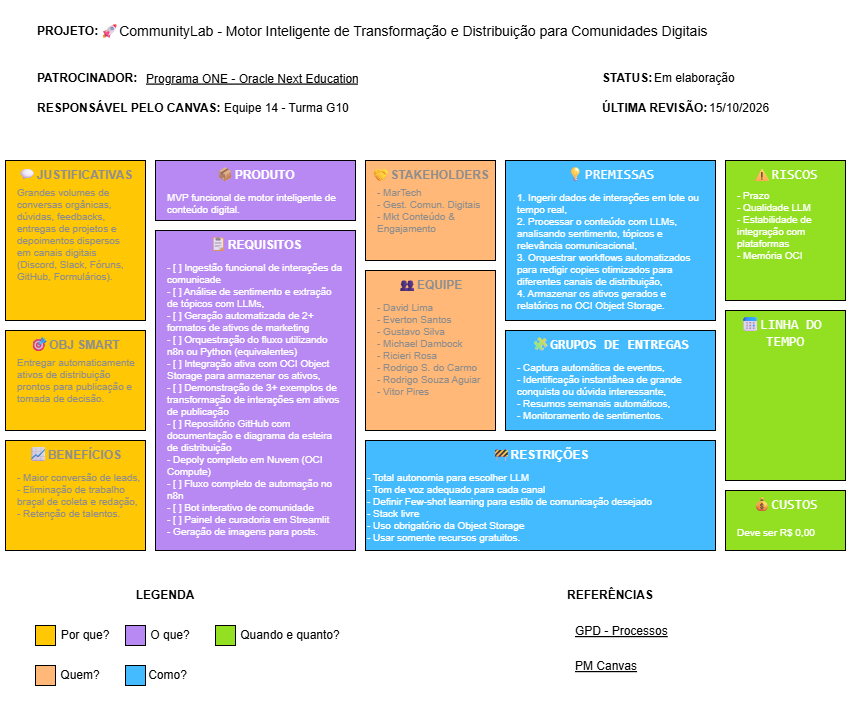

The diagram above was exported from draw.io. Its source (the exported page's mxGraphModel, read from the mxfile embedded in the PNG):
<mxGraphModel dx="1188" dy="701" grid="1" gridSize="10" guides="1" tooltips="1" connect="1" arrows="1" fold="1" page="1" pageScale="1" pageWidth="850" pageHeight="1100" math="0" shadow="0">
  <root>
    <mxCell id="0" />
    <mxCell id="1" parent="0" />
    <mxCell id="OB7C05jXYpEdQ96ARMPx-60" parent="1" style="rounded=0;whiteSpace=wrap;html=1;fillColor=#FFFFFF;strokeColor=none;" value="" vertex="1">
      <mxGeometry height="710" width="850" y="40" as="geometry" />
    </mxCell>
    <mxCell id="OB7C05jXYpEdQ96ARMPx-3" parent="1" style="rounded=0;whiteSpace=wrap;html=1;align=center;labelBackgroundColor=#FFC704;fontColor=#8D8D8D;fillColor=#FFC704;verticalAlign=top;" value="&lt;span style=&quot;font-family: Consolas, &amp;quot;Courier New&amp;quot;, monospace; font-size: 14px; white-space: pre;&quot;&gt;📈&lt;/span&gt;&lt;b&gt;BENEFÍCIOS&lt;/b&gt;" vertex="1">
      <mxGeometry height="110" width="140" x="5" y="480" as="geometry" />
    </mxCell>
    <mxCell id="OB7C05jXYpEdQ96ARMPx-5" parent="1" style="rounded=0;whiteSpace=wrap;html=1;align=center;labelBackgroundColor=#B889F3;fontColor=#FFFFFF;fillColor=#B889F3;verticalAlign=top;" value="&lt;span style=&quot;font-family: Consolas, &amp;quot;Courier New&amp;quot;, monospace; font-size: 14px; white-space: pre;&quot;&gt;📦&lt;/span&gt;&lt;b&gt;PRODUTO&lt;/b&gt;" vertex="1">
      <mxGeometry height="60" width="200" x="155" y="200" as="geometry" />
    </mxCell>
    <mxCell id="OB7C05jXYpEdQ96ARMPx-6" parent="1" style="rounded=0;whiteSpace=wrap;html=1;align=center;labelBackgroundColor=#FFC704;fontColor=#8D8D8D;fillColor=#FFC704;verticalAlign=top;" value="&lt;span style=&quot;font-family: Consolas, &amp;quot;Courier New&amp;quot;, monospace; font-size: 14px; white-space: pre;&quot;&gt;💬&lt;/span&gt;&lt;b&gt;JUSTIFICATIVAS&lt;/b&gt;" vertex="1">
      <mxGeometry height="160" width="140" x="5" y="200" as="geometry" />
    </mxCell>
    <mxCell id="OB7C05jXYpEdQ96ARMPx-7" parent="1" style="rounded=0;whiteSpace=wrap;html=1;labelBackgroundColor=#FFC704;fontColor=#8D8D8D;fillColor=#FFC704;verticalAlign=top;" value="&lt;span style=&quot;font-family: Consolas, &amp;quot;Courier New&amp;quot;, monospace; font-size: 14px; white-space: pre;&quot;&gt;🎯&lt;/span&gt;&lt;b&gt;OBJ SMART&lt;/b&gt;" vertex="1">
      <mxGeometry height="100" width="140" x="5" y="370" as="geometry" />
    </mxCell>
    <mxCell id="OB7C05jXYpEdQ96ARMPx-8" parent="1" style="rounded=0;whiteSpace=wrap;html=1;align=center;labelBackgroundColor=#B889F3;fontColor=#FFFFFF;fillColor=#B889F3;verticalAlign=top;" value="&lt;span style=&quot;font-family: Consolas, &amp;quot;Courier New&amp;quot;, monospace; font-size: 14px; white-space: pre;&quot;&gt;📋&lt;/span&gt;&lt;b&gt;REQUISITOS&lt;/b&gt;" vertex="1">
      <mxGeometry height="320" width="200" x="155" y="270" as="geometry" />
    </mxCell>
    <mxCell id="OB7C05jXYpEdQ96ARMPx-9" parent="1" style="rounded=0;whiteSpace=wrap;html=1;align=center;labelBackgroundColor=#FFB878;fontColor=#8D8D8D;fillColor=#FFB878;verticalAlign=top;" value="&lt;span style=&quot;font-family: Consolas, &amp;quot;Courier New&amp;quot;, monospace; font-size: 14px; white-space: pre;&quot;&gt;🤝&lt;/span&gt;&lt;b&gt;STAKEHOLDERS&lt;/b&gt;" vertex="1">
      <mxGeometry height="100" width="130" x="365" y="200" as="geometry" />
    </mxCell>
    <mxCell id="OB7C05jXYpEdQ96ARMPx-10" parent="1" style="rounded=0;whiteSpace=wrap;html=1;align=center;labelBackgroundColor=#FFB878;fontColor=#8D8D8D;fillColor=#FFB878;verticalAlign=top;" value="&lt;span style=&quot;font-family: Consolas, &amp;quot;Courier New&amp;quot;, monospace; font-size: 14px; white-space: pre;&quot;&gt;👥&lt;/span&gt;&lt;b&gt;EQUIPE&lt;/b&gt;" vertex="1">
      <mxGeometry height="160" width="130" x="365" y="310" as="geometry" />
    </mxCell>
    <mxCell id="OB7C05jXYpEdQ96ARMPx-11" parent="1" style="rounded=0;whiteSpace=wrap;html=1;align=center;labelBackgroundColor=#44BBFF;fontColor=#FFFFFF;fillColor=#44BBFF;verticalAlign=top;" value="&lt;span style=&quot;font-family: Consolas, &amp;quot;Courier New&amp;quot;, monospace; font-size: 14px; white-space: pre;&quot;&gt;🚧&lt;/span&gt;&lt;b&gt;RESTRIÇÕES&lt;/b&gt;" vertex="1">
      <mxGeometry height="110" width="350" x="365" y="480" as="geometry" />
    </mxCell>
    <mxCell id="OB7C05jXYpEdQ96ARMPx-12" parent="1" style="rounded=0;whiteSpace=wrap;html=1;align=center;labelBackgroundColor=#44BBFF;fontColor=#FFFFFF;fillColor=#44BBFF;verticalAlign=top;" value="&lt;span style=&quot;font-family: Consolas, &amp;quot;Courier New&amp;quot;, monospace; font-size: 14px; white-space: pre;&quot;&gt;💡&lt;/span&gt;&lt;font face=&quot;Consolas, Courier New, monospace&quot;&gt;&lt;span style=&quot;font-size: 14px; white-space: pre;&quot;&gt;PREMISSAS&lt;/span&gt;&lt;/font&gt;" vertex="1">
      <mxGeometry height="160" width="210" x="505" y="200" as="geometry" />
    </mxCell>
    <mxCell id="OB7C05jXYpEdQ96ARMPx-13" parent="1" style="rounded=0;whiteSpace=wrap;html=1;align=center;labelBackgroundColor=#44BBFF;fontColor=#FFFFFF;fillColor=#44BBFF;verticalAlign=top;" value="&lt;span style=&quot;background-color: light-dark(rgb(68, 187, 255), rgb(68, 187, 255));&quot;&gt;&lt;font style=&quot;color: rgb(255, 255, 255);&quot;&gt;&lt;span style=&quot;font-family: Consolas, &amp;quot;Courier New&amp;quot;, monospace; font-size: 14px; white-space: pre;&quot;&gt;🧩&lt;b&gt;GRUPOS DE &lt;/b&gt;&lt;/span&gt;&lt;b style=&quot;font-family: Consolas, &amp;quot;Courier New&amp;quot;, monospace; font-size: 14px; white-space: pre;&quot;&gt;ENTREGAS&lt;/b&gt;&lt;/font&gt;&lt;/span&gt;" vertex="1">
      <mxGeometry height="100" width="210" x="505" y="370" as="geometry" />
    </mxCell>
    <mxCell id="OB7C05jXYpEdQ96ARMPx-14" parent="1" style="rounded=0;whiteSpace=wrap;html=1;align=center;labelBackgroundColor=#93E022;fontColor=#FFFFFF;fillColor=#93E022;verticalAlign=top;" value="&lt;span style=&quot;font-family: Consolas, &amp;quot;Courier New&amp;quot;, monospace; font-size: 14px; white-space: pre;&quot;&gt;⚠&lt;/span&gt;&lt;font face=&quot;Consolas, Courier New, monospace&quot;&gt;&lt;span style=&quot;font-size: 14px; white-space: pre;&quot;&gt;RISCOS&lt;/span&gt;&lt;/font&gt;" vertex="1">
      <mxGeometry height="140" width="120" x="725" y="200" as="geometry" />
    </mxCell>
    <mxCell id="OB7C05jXYpEdQ96ARMPx-15" parent="1" style="rounded=0;whiteSpace=wrap;html=1;align=center;labelBackgroundColor=#93E022;fontColor=#FFFFFF;fillColor=#93E022;verticalAlign=top;" value="&lt;span style=&quot;font-family: Consolas, &amp;quot;Courier New&amp;quot;, monospace; font-size: 14px; white-space: pre;&quot;&gt;📅&lt;/span&gt;&lt;font face=&quot;Consolas, Courier New, monospace&quot;&gt;&lt;span style=&quot;font-size: 14px; white-space: pre;&quot;&gt;LINHA DO &lt;/span&gt;&lt;/font&gt;&lt;div&gt;&lt;font face=&quot;Consolas, Courier New, monospace&quot;&gt;&lt;span style=&quot;font-size: 14px; white-space: pre;&quot;&gt;TEMPO&lt;/span&gt;&lt;/font&gt;&lt;/div&gt;" vertex="1">
      <mxGeometry height="170" width="120" x="725" y="350" as="geometry" />
    </mxCell>
    <mxCell id="OB7C05jXYpEdQ96ARMPx-16" parent="1" style="rounded=0;whiteSpace=wrap;html=1;align=center;labelBackgroundColor=#93E022;fontColor=#FFFFFF;fillColor=#93E022;verticalAlign=top;" value="&lt;span style=&quot;font-family: Consolas, &amp;quot;Courier New&amp;quot;, monospace; font-size: 14px; white-space: pre;&quot;&gt;💰&lt;/span&gt;&lt;font face=&quot;Consolas, Courier New, monospace&quot;&gt;&lt;span style=&quot;font-size: 14px; white-space: pre;&quot;&gt;CUSTOS&lt;/span&gt;&lt;/font&gt;" vertex="1">
      <mxGeometry height="60" width="120" x="725" y="530" as="geometry" />
    </mxCell>
    <mxCell id="OB7C05jXYpEdQ96ARMPx-18" parent="1" style="text;html=1;whiteSpace=wrap;strokeColor=none;fillColor=none;align=left;verticalAlign=top;rounded=0;fontSize=10;fontColor=#8D8D8D;" value="Grandes volumes de conversas orgânicas, dúvidas, feedbacks, entregas de projetos e depoimentos dispersos em canais digitais (Discord, Slack, Fóruns, GitHub, Formulários)." vertex="1">
      <mxGeometry height="140" width="120" x="15" y="220" as="geometry" />
    </mxCell>
    <mxCell id="OB7C05jXYpEdQ96ARMPx-19" parent="1" style="text;html=1;whiteSpace=wrap;strokeColor=none;fillColor=none;align=left;verticalAlign=top;rounded=0;fontSize=10;fontColor=#8D8D8D;" value="- MarTech&lt;div&gt;- Gest. Comun. Digitais&amp;nbsp;&lt;/div&gt;&lt;div&gt;- Mkt Conteúdo &amp;amp; Engajamento&lt;/div&gt;" vertex="1">
      <mxGeometry height="60" width="110" x="375" y="220" as="geometry" />
    </mxCell>
    <mxCell id="OB7C05jXYpEdQ96ARMPx-20" parent="1" style="text;html=1;whiteSpace=wrap;strokeColor=none;fillColor=none;align=left;verticalAlign=top;rounded=0;fontSize=10;fontColor=#8D8D8D;" value="- David Lima&lt;div&gt;- Everton Santos&lt;/div&gt;&lt;div&gt;- Gustavo Silva&lt;/div&gt;&lt;div&gt;- Michael Dambock&lt;/div&gt;&lt;div&gt;- Ricieri Rosa&lt;/div&gt;&lt;div&gt;- Rodrigo S. do Carmo&lt;/div&gt;&lt;div&gt;- Rodrigo Souza Aguiar&lt;/div&gt;&lt;div&gt;- Vitor Pires&lt;/div&gt;" vertex="1">
      <mxGeometry height="105" width="110" x="375" y="335" as="geometry" />
    </mxCell>
    <mxCell id="OB7C05jXYpEdQ96ARMPx-21" parent="1" style="text;html=1;whiteSpace=wrap;strokeColor=none;fillColor=none;align=left;verticalAlign=top;rounded=0;fontSize=10;fontColor=#8D8D8D;" value="Entregar automaticamente ativos de distribuição prontos para publicação e tomada de decisão." vertex="1">
      <mxGeometry height="70" width="120" x="15" y="390" as="geometry" />
    </mxCell>
    <mxCell id="OB7C05jXYpEdQ96ARMPx-22" parent="1" style="text;html=1;whiteSpace=wrap;strokeColor=none;fillColor=none;align=left;verticalAlign=top;rounded=0;fontSize=10;fontColor=#FFFFFF;fontFamily=Helvetica;fontStyle=0" value="1. Ingerir dados de interações em lote ou tempo real,&lt;div&gt;2. Processar o conteúdo com LLMs, analisando sentimento, tópicos e relevância comunicacional,&lt;/div&gt;&lt;div&gt;3. Orquestrar workflows automatizados para redigir copies otimizados para diferentes canais de distribuição,&lt;/div&gt;&lt;div&gt;4. Armazenar os ativos gerados e relatórios no OCI Object Storage.&lt;/div&gt;" vertex="1">
      <mxGeometry height="135" width="190" x="515" y="225" as="geometry" />
    </mxCell>
    <mxCell id="OB7C05jXYpEdQ96ARMPx-23" parent="1" style="text;html=1;whiteSpace=wrap;strokeColor=none;fillColor=none;align=left;verticalAlign=top;rounded=0;fontSize=10;fontColor=#FFFFFF;" value="- Captura automática de eventos,&lt;div&gt;- Identificação instantânea de grande conquista ou dúvida interessante,&lt;/div&gt;&lt;div&gt;- Resumos semanais automáticos,&lt;/div&gt;&lt;div&gt;- Monitoramento de sentimentos.&lt;/div&gt;" vertex="1">
      <mxGeometry height="75" width="200" x="515" y="395" as="geometry" />
    </mxCell>
    <mxCell id="OB7C05jXYpEdQ96ARMPx-24" parent="1" style="text;html=1;whiteSpace=wrap;strokeColor=none;fillColor=none;align=left;verticalAlign=top;rounded=0;fontSize=10;fontColor=#8D8D8D;" value="- Maior conversão de leads,&lt;div&gt;- Eliminação de trabalho braçal de coleta e redação,&lt;/div&gt;&lt;div&gt;- Retenção de talentos.&lt;/div&gt;" vertex="1">
      <mxGeometry height="85" width="130" x="15" y="505" as="geometry" />
    </mxCell>
    <mxCell id="OB7C05jXYpEdQ96ARMPx-26" parent="1" style="text;html=1;whiteSpace=wrap;strokeColor=none;fillColor=none;align=left;verticalAlign=top;rounded=0;fontSize=10;fontColor=#FFFFFF;fontFamily=Helvetica;fontStyle=0" value="MVP funcional de motor inteligente de conteúdo digital." vertex="1">
      <mxGeometry height="35" width="180" x="165" y="225" as="geometry" />
    </mxCell>
    <mxCell id="OB7C05jXYpEdQ96ARMPx-27" parent="1" style="text;html=1;whiteSpace=wrap;strokeColor=none;fillColor=none;align=left;verticalAlign=top;rounded=0;fontSize=10;fontColor=#FFFFFF;fontFamily=Helvetica;fontStyle=0" value="- [ ] Ingestão funcional de interações da comunicade&lt;div&gt;- [&lt;span style=&quot;background-color: transparent;&quot;&gt;&amp;nbsp;] Análise de sentimento e extração de tópicos com LLMs,&lt;/span&gt;&lt;/div&gt;&lt;div&gt;&lt;span style=&quot;background-color: transparent;&quot;&gt;- [ ] Geração automatizada de 2+ formatos de ativos de marketing&lt;/span&gt;&lt;/div&gt;&lt;div&gt;&lt;span style=&quot;background-color: transparent;&quot;&gt;- [ ] Orquestração do fluxo utilizando n8n ou Python (equivalentes)&lt;/span&gt;&lt;/div&gt;&lt;div&gt;&lt;span style=&quot;background-color: transparent;&quot;&gt;- [ ] Integração ativa com OCI Object Storage para armazenar os ativos,&lt;/span&gt;&lt;/div&gt;&lt;div&gt;&lt;span style=&quot;background-color: transparent;&quot;&gt;- [ ] Demonstração de 3+ exemplos de transformação de interações em ativos de publicação&lt;/span&gt;&lt;/div&gt;&lt;div&gt;&lt;span style=&quot;background-color: transparent;&quot;&gt;- [ ] Repositório GitHub com documentação e diagrama da esteira de distribuição&lt;/span&gt;&lt;/div&gt;&lt;div&gt;&lt;span style=&quot;background-color: transparent;&quot;&gt;- Depoly completo em Nuvem (OCI Compute)&lt;/span&gt;&lt;/div&gt;&lt;div&gt;&lt;span style=&quot;background-color: transparent;&quot;&gt;- [ ] Fluxo completo de automação no n8n&lt;/span&gt;&lt;/div&gt;&lt;div&gt;&lt;span style=&quot;background-color: transparent;&quot;&gt;- [ ] Bot interativo de comunidade&lt;/span&gt;&lt;/div&gt;&lt;div&gt;&lt;span style=&quot;background-color: transparent;&quot;&gt;- [ ] Painel de curadoria em Streamlit&lt;/span&gt;&lt;/div&gt;&lt;div&gt;&lt;span style=&quot;background-color: transparent;&quot;&gt;- Geração de imagens para posts.&lt;/span&gt;&lt;/div&gt;" vertex="1">
      <mxGeometry height="295" width="180" x="165" y="295" as="geometry" />
    </mxCell>
    <mxCell id="OB7C05jXYpEdQ96ARMPx-28" parent="1" style="text;html=1;whiteSpace=wrap;strokeColor=none;fillColor=none;align=left;verticalAlign=top;rounded=0;fontSize=10;fontColor=#FFFFFF;" value="- Total autonomia para escolher LLM&lt;div&gt;- Tom de voz adequado para cada canal&lt;/div&gt;&lt;div&gt;- Definir Few-shot learning para estilo de comunicação desejado&lt;/div&gt;&lt;div&gt;- Stack livre&lt;/div&gt;&lt;div&gt;- Uso obrigatório da Object Storage&lt;/div&gt;&lt;div&gt;- Usar somente recursos gratuitos.&lt;/div&gt;" vertex="1">
      <mxGeometry height="85" width="340" x="365" y="505" as="geometry" />
    </mxCell>
    <mxCell id="OB7C05jXYpEdQ96ARMPx-29" parent="1" style="text;html=1;whiteSpace=wrap;strokeColor=none;fillColor=none;align=left;verticalAlign=top;rounded=0;fontSize=10;fontColor=#FFFFFF;fontFamily=Helvetica;fontStyle=0" value="- Prazo&lt;div&gt;- Qualidade LLM&lt;/div&gt;&lt;div&gt;- Estabilidade de integração com plataformas&lt;/div&gt;&lt;div&gt;- Memória OCI&lt;/div&gt;" vertex="1">
      <mxGeometry height="87.5" width="100" x="735" y="222.5" as="geometry" />
    </mxCell>
    <mxCell id="OB7C05jXYpEdQ96ARMPx-30" parent="1" style="text;html=1;whiteSpace=wrap;strokeColor=none;fillColor=none;align=left;verticalAlign=top;rounded=0;fontSize=10;fontColor=#FFFFFF;fontFamily=Helvetica;fontStyle=0" value="Deve ser R$ 0,00" vertex="1">
      <mxGeometry height="20" width="100" x="735" y="560" as="geometry" />
    </mxCell>
    <mxCell id="OB7C05jXYpEdQ96ARMPx-31" parent="1" style="rounded=0;whiteSpace=wrap;html=1;align=center;labelBackgroundColor=#FFFFFF;fontColor=#000000;fillColor=#FFC704;verticalAlign=top;" value="" vertex="1">
      <mxGeometry height="20" width="20" x="35" y="665" as="geometry" />
    </mxCell>
    <mxCell id="OB7C05jXYpEdQ96ARMPx-33" parent="1" style="rounded=0;whiteSpace=wrap;html=1;align=center;labelBackgroundColor=#FFFFFF;fontColor=#000000;fillColor=#B889F3;verticalAlign=top;" value="" vertex="1">
      <mxGeometry height="20" width="20" x="125" y="665" as="geometry" />
    </mxCell>
    <mxCell id="OB7C05jXYpEdQ96ARMPx-34" parent="1" style="rounded=0;whiteSpace=wrap;html=1;align=center;labelBackgroundColor=#FFFFFF;fontColor=#000000;fillColor=#FFB878;verticalAlign=top;" value="" vertex="1">
      <mxGeometry height="20" width="20" x="35" y="705" as="geometry" />
    </mxCell>
    <mxCell id="OB7C05jXYpEdQ96ARMPx-35" parent="1" style="rounded=0;whiteSpace=wrap;html=1;align=center;labelBackgroundColor=#FFFFFF;fontColor=#000000;fillColor=#44BBFF;verticalAlign=top;" value="" vertex="1">
      <mxGeometry height="20" width="20" x="125" y="705" as="geometry" />
    </mxCell>
    <mxCell id="OB7C05jXYpEdQ96ARMPx-37" parent="1" style="rounded=0;whiteSpace=wrap;html=1;align=center;labelBackgroundColor=#FFFFFF;fontColor=#000000;fillColor=#93E022;verticalAlign=top;" value="" vertex="1">
      <mxGeometry height="20" width="20" x="215" y="665" as="geometry" />
    </mxCell>
    <mxCell id="OB7C05jXYpEdQ96ARMPx-38" parent="1" style="text;html=1;whiteSpace=wrap;strokeColor=none;fillColor=none;align=center;verticalAlign=middle;rounded=0;fontStyle=1;fontColor=#000000;labelBackgroundColor=#FFFFFF;" value="LEGENDA" vertex="1">
      <mxGeometry height="30" width="60" x="135" y="620" as="geometry" />
    </mxCell>
    <mxCell id="OB7C05jXYpEdQ96ARMPx-39" parent="1" style="text;html=1;whiteSpace=wrap;strokeColor=none;fillColor=none;align=center;verticalAlign=middle;rounded=0;fontColor=#000000;labelBackgroundColor=#FFFFFF;" value="Por que?" vertex="1">
      <mxGeometry height="30" width="60" x="55" y="660" as="geometry" />
    </mxCell>
    <mxCell id="OB7C05jXYpEdQ96ARMPx-40" parent="1" style="text;html=1;whiteSpace=wrap;strokeColor=none;fillColor=none;align=center;verticalAlign=middle;rounded=0;fontColor=#000000;labelBackgroundColor=#FFFFFF;" value="O que?" vertex="1">
      <mxGeometry height="30" width="50" x="145" y="660" as="geometry" />
    </mxCell>
    <mxCell id="OB7C05jXYpEdQ96ARMPx-41" parent="1" style="text;html=1;whiteSpace=wrap;strokeColor=none;fillColor=none;align=center;verticalAlign=middle;rounded=0;fontColor=#000000;labelBackgroundColor=#FFFFFF;" value="Quem?" vertex="1">
      <mxGeometry height="30" width="50" x="55" y="700" as="geometry" />
    </mxCell>
    <mxCell id="OB7C05jXYpEdQ96ARMPx-43" parent="1" style="text;html=1;whiteSpace=wrap;strokeColor=none;fillColor=none;align=center;verticalAlign=middle;rounded=0;fontColor=#000000;labelBackgroundColor=#FFFFFF;" value="Como?" vertex="1">
      <mxGeometry height="30" width="45" x="145" y="700" as="geometry" />
    </mxCell>
    <mxCell id="OB7C05jXYpEdQ96ARMPx-44" parent="1" style="text;html=1;whiteSpace=wrap;strokeColor=none;fillColor=none;align=center;verticalAlign=middle;rounded=0;fontColor=#000000;labelBackgroundColor=#FFFFFF;" value="Quando e quanto?" vertex="1">
      <mxGeometry height="30" width="110" x="235" y="660" as="geometry" />
    </mxCell>
    <UserObject label="GPD - Processos" linkTarget="_blank" link="https://www.gestaodeprojetosdigitais.com.br/2017/04/project-model-canvas-planejamento-de-projeto-em-1-hora-com-1-folha/" id="OB7C05jXYpEdQ96ARMPx-46">
      <mxCell parent="1" style="fontColor=#000000;fontStyle=4;rounded=0;overflow=hidden;spacing=10;strokeColor=none;labelBackgroundColor=#FFFFFF;fillColor=none;align=left;" vertex="1">
        <mxGeometry height="40" width="120" x="565" y="650" as="geometry" />
      </mxCell>
    </UserObject>
    <mxCell id="OB7C05jXYpEdQ96ARMPx-47" parent="1" style="text;html=1;whiteSpace=wrap;strokeColor=none;fillColor=none;align=left;verticalAlign=middle;rounded=0;fontStyle=1;fontColor=#000000;labelBackgroundColor=#FFFFFF;" value="REFERÊNCIAS" vertex="1">
      <mxGeometry height="30" width="100" x="565" y="620" as="geometry" />
    </mxCell>
    <UserObject label="PM Canvas" linkTarget="_blank" link="http://pmcanvas.com.br/" id="OB7C05jXYpEdQ96ARMPx-48">
      <mxCell parent="1" style="fontColor=#000000;fontStyle=4;rounded=0;overflow=hidden;spacing=10;strokeColor=none;labelBackgroundColor=#FFFFFF;fillColor=none;align=left;" vertex="1">
        <mxGeometry height="40" width="120" x="565" y="685" as="geometry" />
      </mxCell>
    </UserObject>
    <mxCell id="OB7C05jXYpEdQ96ARMPx-49" parent="1" style="text;html=1;whiteSpace=wrap;strokeColor=none;fillColor=none;align=left;verticalAlign=middle;rounded=0;fontStyle=1;fontColor=#000000;labelBackgroundColor=#FFFFFF;" value="PROJETO:" vertex="1">
      <mxGeometry height="30" width="60" x="35" y="56.25" as="geometry" />
    </mxCell>
    <mxCell id="OB7C05jXYpEdQ96ARMPx-50" parent="1" style="text;html=1;whiteSpace=wrap;strokeColor=none;fillColor=none;align=left;verticalAlign=middle;rounded=0;fontStyle=1;fontColor=#000000;labelBackgroundColor=#FFFFFF;" value="PATROCINADOR:" vertex="1">
      <mxGeometry height="30" width="115" x="35" y="102.5" as="geometry" />
    </mxCell>
    <mxCell id="OB7C05jXYpEdQ96ARMPx-51" parent="1" style="text;html=1;whiteSpace=wrap;strokeColor=none;fillColor=none;align=left;verticalAlign=middle;rounded=0;fontStyle=1;fontColor=#000000;labelBackgroundColor=#FFFFFF;" value="RESPONSÁVEL PELO CANVAS:" vertex="1">
      <mxGeometry height="30" width="200" x="35" y="132.5" as="geometry" />
    </mxCell>
    <mxCell id="OB7C05jXYpEdQ96ARMPx-52" parent="1" style="text;html=1;whiteSpace=wrap;strokeColor=none;fillColor=none;align=left;verticalAlign=middle;rounded=0;fontStyle=1;fontColor=#000000;labelBackgroundColor=#FFFFFF;" value="STATUS:" vertex="1">
      <mxGeometry height="30" width="60" x="600" y="102.5" as="geometry" />
    </mxCell>
    <mxCell id="OB7C05jXYpEdQ96ARMPx-53" parent="1" style="text;html=1;whiteSpace=wrap;strokeColor=none;fillColor=none;align=left;verticalAlign=middle;rounded=0;fontStyle=1;fontColor=#000000;labelBackgroundColor=#FFFFFF;" value="ÚLTIMA REVISÃO:" vertex="1">
      <mxGeometry height="30" width="120" x="600" y="132.5" as="geometry" />
    </mxCell>
    <mxCell id="OB7C05jXYpEdQ96ARMPx-54" parent="1" style="text;html=1;whiteSpace=wrap;strokeColor=none;fillColor=none;align=left;verticalAlign=middle;rounded=0;fontFamily=Helvetica;labelBackgroundColor=#FFFFFF;fontColor=#000000;" value="&lt;div style=&quot;font-size: 14px; line-height: 19px; white-space: pre;&quot;&gt;&lt;span style=&quot;background-color: light-dark(rgb(255, 255, 255), rgb(255, 255, 255));&quot;&gt;&lt;font style=&quot;color: rgb(0, 0, 0);&quot;&gt;🚀CommunityLab - Motor Inteligente de Transformação e Distribuição para Comunidades Digitais&lt;/font&gt;&lt;/span&gt;&lt;/div&gt;" vertex="1">
      <mxGeometry height="37.5" width="702" x="98" y="52.5" as="geometry" />
    </mxCell>
    <UserObject label="Programa ONE - Oracle Next Education" linkTarget="_blank" link="https://www.oracle.com/br/education/oracle-next-education/" id="OB7C05jXYpEdQ96ARMPx-56">
      <mxCell parent="1" style="fontColor=#000000;fontStyle=4;rounded=0;overflow=hidden;spacing=10;strokeColor=none;labelBackgroundColor=#FFFFFF;align=left;fillColor=none;" vertex="1">
        <mxGeometry height="42.5" width="230" x="136" y="96.25" as="geometry" />
      </mxCell>
    </UserObject>
    <mxCell id="OB7C05jXYpEdQ96ARMPx-57" parent="1" style="text;html=1;whiteSpace=wrap;strokeColor=none;fillColor=none;align=left;verticalAlign=middle;rounded=0;fontColor=#000000;labelBackgroundColor=#FFFFFF;" value="Equipe 14 - Turma G10" vertex="1">
      <mxGeometry height="30" width="138" x="222" y="132.5" as="geometry" />
    </mxCell>
    <mxCell id="OB7C05jXYpEdQ96ARMPx-58" parent="1" style="text;html=1;whiteSpace=wrap;strokeColor=none;fillColor=none;align=left;verticalAlign=middle;rounded=0;fontColor=#000000;labelBackgroundColor=#FFFFFF;" value="Em elaboração" vertex="1">
      <mxGeometry height="30" width="98" x="652" y="102.5" as="geometry" />
    </mxCell>
    <mxCell id="OB7C05jXYpEdQ96ARMPx-59" parent="1" style="text;html=1;whiteSpace=wrap;strokeColor=none;fillColor=none;align=left;verticalAlign=middle;rounded=0;fontColor=#000000;labelBackgroundColor=#FFFFFF;" value="15/10/2026" vertex="1">
      <mxGeometry height="30" width="93" x="707" y="132.5" as="geometry" />
    </mxCell>
  </root>
</mxGraphModel>